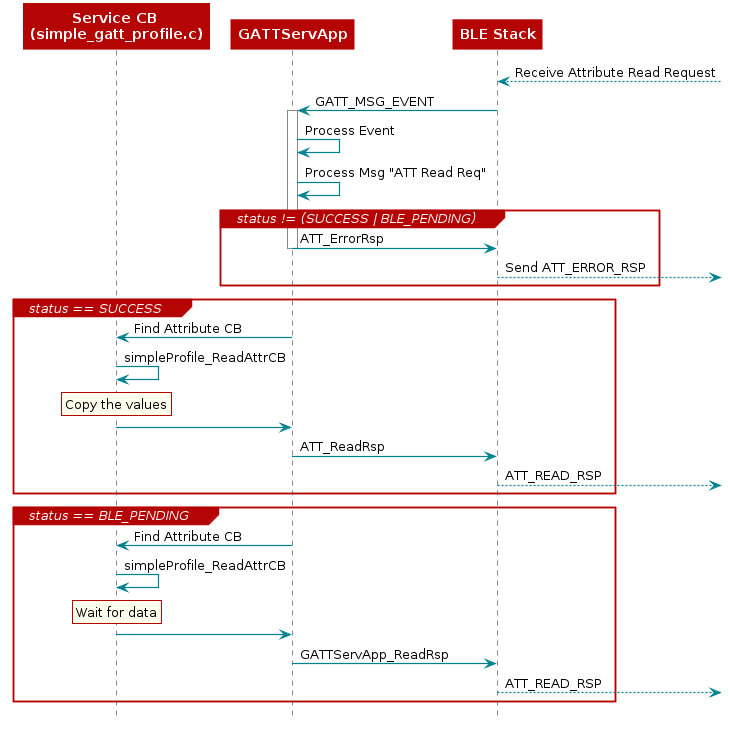

The diagram above was rendered by PlantUML. Its source (embedded in the PNG):
@startuml
skinparam backgroundColor transparent

hide footbox

scale max 900 width

skinparam sequenceArrow {
    Color #00838f
    Thickness 1.2
}


skinparam sequenceParticipant {
    BackgroundColor #b40404
    BorderColor #b40404
    BorderThickness 0
    FontColor #fff
    FontStyle bold
}

skinparam sequenceLifeLineBorderColor #888

skinparam note {
    BackgroundColor #ffe
    BorderColor #b40404
}

skinparam sequenceDivider {
    BackgroundColor #b40404
    BorderColor #b40404
    FontColor #fff
    BorderThickness 0
}

skinparam sequenceGroup {
    BackgroundColor #b40404
    BorderColor #b40404
    HeaderFontColor #fff
    HeaderFontStyle italics
    BorderThickness 1.5
}

skinparam shadowing false

skinParam state {
  BorderColor #b40404
  BackgroundColor transparent
  ArrowColor #00838f
  StartColor #00838f
  EndColor #00838f
}

skinParam activity {
  BorderColor #b40404
  BackgroundColor transparent
  ArrowColor #00838f
  StartColor #00838f
  EndColor #00838f
  BarColor #00838f
}
 participant "Service CB \n(simple_gatt_profile.c)" as App
 participant GATTServApp
 participant "BLE Stack"  as BLE

 BLE <--]: Receive Attribute Read Request

 BLE -> GATTServApp : GATT_MSG_EVENT

 Activate "GATTServApp"
  GATTServApp -> GATTServApp : Process Event
  GATTServApp -> GATTServApp : Process Msg "ATT Read Req"

 group status != (SUCCESS | BLE_PENDING)
   GATTServApp -> BLE : ATT_ErrorRsp
   Deactivate "GATTServApp"
   BLE -->] : Send ATT_ERROR_RSP
 end


 group status == SUCCESS
   GATTServApp -> App : Find Attribute CB
   App -> App : simpleProfile_ReadAttrCB
   rnote over "App"
     Copy the values
   end note
   App -> GATTServApp
   GATTServApp -> BLE : ATT_ReadRsp
   BLE -->] : ATT_READ_RSP
 end

 group status == BLE_PENDING
   GATTServApp -> App : Find Attribute CB
   App -> App : simpleProfile_ReadAttrCB
   rnote over "App"
     Wait for data
   end note
   App -> GATTServApp
   GATTServApp -> BLE : GATTServApp_ReadRsp
   BLE -->] : ATT_READ_RSP
 end

@enduml